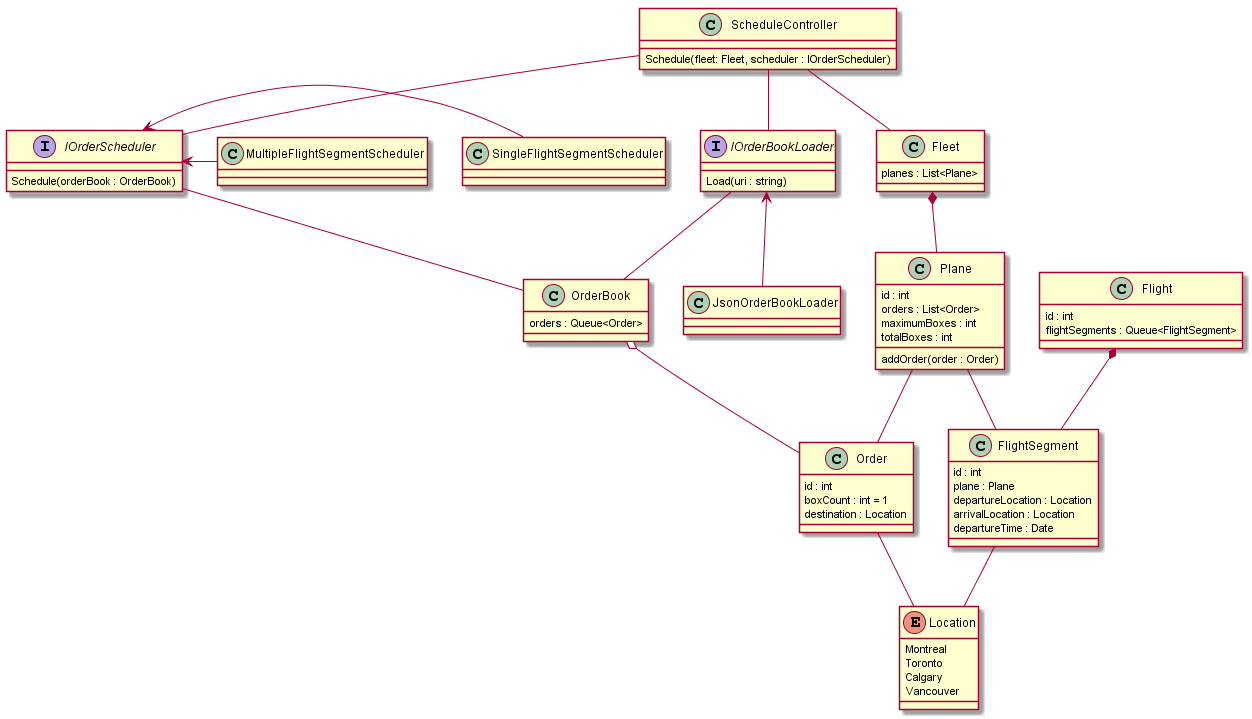

The diagram above was rendered by PlantUML. Its source (embedded in the PNG):
@startuml

class Order {
    id : int
    boxCount : int = 1
    destination : Location
}

class Plane {
    id : int
    orders : List<Order>
    maximumBoxes : int
    totalBoxes : int
    addOrder(order : Order)
}

class Fleet {
    planes : List<Plane>
}

class FlightSegment {
   id : int
   plane : Plane
   departureLocation : Location
   arrivalLocation : Location
   departureTime : Date
}

class Flight {
    id : int
    flightSegments : Queue<FlightSegment>
}

enum Location {
    Montreal
    Toronto
    Calgary
    Vancouver
}

interface IOrderBookLoader {
    Load(uri : string)
}

class OrderBook {
  orders : Queue<Order>
}

interface IOrderScheduler {
    Schedule(orderBook : OrderBook)
}

class ScheduleController {
    Schedule(fleet: Fleet, scheduler : IOrderScheduler)
}

IOrderScheduler -- OrderBook

Plane -- FlightSegment

FlightSegment -- Location

Plane -- Order

Order -- Location

Fleet *-- Plane

Flight *-- FlightSegment

IOrderBookLoader <-- JsonOrderBookLoader 

IOrderBookLoader -- OrderBook

IOrderScheduler <- SingleFlightSegmentScheduler

IOrderScheduler <- MultipleFlightSegmentScheduler

OrderBook o-- Order

ScheduleController -- Fleet

ScheduleController -- IOrderBookLoader

ScheduleController -- IOrderScheduler

@enduml